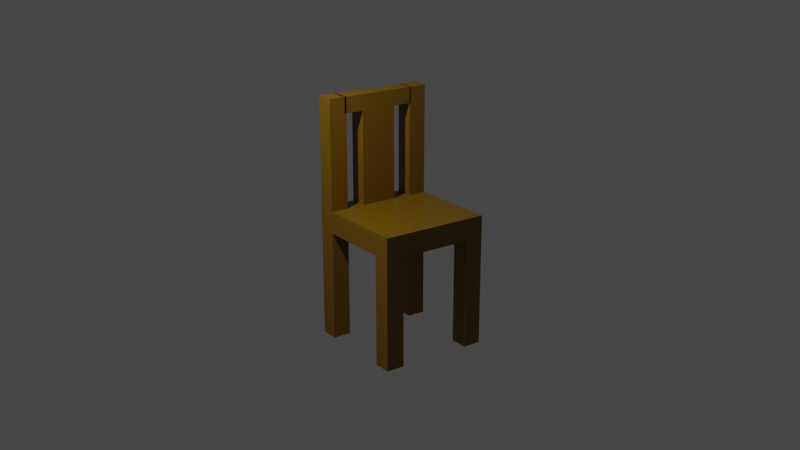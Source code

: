 # Source: chair.blend  (saved by Blender 3.0.42; exported with 4.5.12 LTS)
import bpy
from mathutils import Matrix  # noqa: F401  (used for matrix-valued properties, if any)

bpy.ops.wm.read_factory_settings(use_empty=True)
scene = bpy.context.scene
scene.name = 'Scene'

# ---- collections
col_collection = bpy.data.collections.new('Collection'); scene.collection.children.link(col_collection)

# ---- materials (node trees are filled in below, after node groups)
mat_material = bpy.data.materials.new('Material')
mat_material.alpha_threshold = 0.0
mat_material.line_color = (0.0, 0.0, 0.0, 1.0)

# ---- material node trees
mat_material.use_nodes = True; mat_material.node_tree.nodes.clear()
_N = mat_material.node_tree.nodes; _L = mat_material.node_tree.links
n0 = _N.new('ShaderNodeOutputMaterial'); n0.name = 'Material Output'; n0.location = (300, 300)
n1 = _N.new('ShaderNodeBsdfPrincipled'); n1.name = 'Principled BSDF'; n1.location = (10, 300)
n1.distribution = 'GGX'
n1.subsurface_method = 'RANDOM_WALK_SKIN'
n1.inputs[0].default_value = (0.1873, 0.09825, 0.0, 1.0)
n1.inputs[2].default_value = 0.4
n1.inputs[3].default_value = 1.45
n1.inputs[27].default_value = (0.0, 0.0, 0.0, 1.0)
n1.inputs[28].default_value = 1.0
_L.new(n1.outputs[0], n0.inputs[0])
n0.is_active_output = True

# ---- world
world_world = bpy.data.worlds.new('World'); scene.world = world_world
world_world.use_nodes = True; world_world.node_tree.nodes.clear()
_N = world_world.node_tree.nodes; _L = world_world.node_tree.links
n0 = _N.new('ShaderNodeOutputWorld'); n0.name = 'World Output'; n0.location = (300, 300)
n1 = _N.new('ShaderNodeBackground'); n1.name = 'Background'; n1.location = (10, 300)
n1.inputs[0].default_value = (0.05088, 0.05088, 0.05088, 1.0)
_L.new(n1.outputs[0], n0.inputs[0])
n0.is_active_output = True
world_world.color = (0.05088, 0.05088, 0.05088)
world_world.use_sun_shadow = False
world_world.sun_shadow_jitter_overblur = 0.0

# ---- cameras
cam_camera = bpy.data.cameras.new('Camera')
cam_camera.clip_end = 100.0
cam_camera.ortho_scale = 7.314

# ---- lights
light_light = bpy.data.lights.new('Light', 'POINT')
light_light.transmission_factor = 0.0
light_light.energy = 1000.0
light_light.shadow_soft_size = 0.1
light_light.shadow_maximum_resolution = 0.006
light_light.use_absolute_resolution = True

# ---- meshes
me_cube = bpy.data.meshes.new('Cube')
me_cube.from_pydata([(1.0, 1.0, 1.0), (1.0, 1.0, -1.0), (1.0, -1.0, 1.0), (1.0, -1.0, -1.0), (-1.0, 1.0, 1.0), (-1.0, 1.0, -1.0), (-1.0, -1.0, 1.0), (-1.0, -1.0, -1.0), (-1.0, 0.3333, -1.0), (-1.0, -0.3333, -1.0), (1.0, 0.3333, 1.0), (1.0, -0.3333, 1.0), (-1.0, -0.3333, 1.0), (-1.0, 0.3333, 1.0), (1.0, -0.3333, -1.0), (1.0, 0.3333, -1.0), (0.3333, 1.0, -1.0), (-0.3333, 1.0, -1.0), (0.3333, -1.0, 1.0), (-0.3333, -1.0, 1.0), (-0.3333, -1.0, -1.0), (0.3333, -1.0, -1.0), (-0.3333, 1.0, 1.0), (0.3333, 1.0, 1.0), (0.3333, 0.3333, -1.0), (-0.3333, 0.3333, -1.0), (0.3333, -0.3333, -1.0), (-0.3333, -0.3333, -1.0), (-0.3333, 0.3333, 1.0), (0.3333, 0.3333, 1.0), (-0.3333, -0.3333, 1.0), (0.3333, -0.3333, 1.0), (-0.6667, 1.0, -1.0), (-0.6667, -1.0, 1.0), (-0.6667, 0.3333, -1.0), (-0.6667, -0.3333, -1.0), (-0.6667, -1.0, -1.0), (-0.6667, 1.0, 1.0), (-0.6667, 0.3333, 1.0), (-0.6667, -0.3333, 1.0), (0.6667, -1.0, -1.0), (0.6667, 1.0, 1.0), (0.6667, 0.3333, 1.0), (0.6667, -0.3333, 1.0), (0.6667, 1.0, -1.0), (0.6667, -1.0, 1.0), (0.6667, 0.3333, -1.0), (0.6667, -0.3333, -1.0), (-1.0, 0.6667, 1.0), (1.0, 0.6667, -1.0), (-1.0, 0.6667, -1.0), (1.0, 0.6667, 1.0), (0.3333, 0.6667, 1.0), (-0.3333, 0.6667, 1.0), (-0.3333, 0.6667, -1.0), (0.3333, 0.6667, -1.0), (-0.6667, 0.6667, -1.0), (-0.6667, 0.6667, 1.0), (0.6667, 0.6667, 1.0), (0.6667, 0.6667, -1.0), (-1.0, -0.6667, -1.0), (1.0, -0.6667, 1.0), (-1.0, -0.6667, 1.0), (1.0, -0.6667, -1.0), (-0.3333, -0.6667, -1.0), (0.3333, -0.6667, -1.0), (0.3333, -0.6667, 1.0), (-0.3333, -0.6667, 1.0), (-0.6667, -0.6667, -1.0), (-0.6667, -0.6667, 1.0), (0.6667, -0.6667, 1.0), (0.6667, -0.6667, -1.0), (-1.0, -0.6667, -11.0), (-1.0, -1.0, -11.0), (-0.6667, 1.0, -11.0), (-1.0, 1.0, -11.0), (0.6667, -1.0, -11.0), (1.0, -1.0, -11.0), (1.0, 0.6667, -11.0), (1.0, 1.0, -11.0), (-0.6667, -1.0, -11.0), (-0.6667, -0.6667, -11.0), (0.6667, 1.0, -11.0), (0.6667, -0.6667, -11.0), (-1.0, 0.6667, -11.0), (-0.6667, 0.6667, -11.0), (0.6667, 0.6667, -11.0), (1.0, -0.6667, -11.0), (-0.6667, -1.0, 11.0), (-1.0, -1.0, 11.0), (1.0, -0.6667, 11.0), (1.0, -1.0, 11.0), (0.3333, -1.0, 11.0), (-0.3333, -1.0, 11.0), (0.3333, -0.6667, 11.0), (-0.3333, -0.6667, 11.0), (-0.6667, -0.6667, 11.0), (0.6667, -1.0, 11.0), (0.6667, -0.6667, 11.0), (-1.0, -0.6667, 11.0), (-0.3333, -1.0, 9.542), (-0.3333, -0.6667, 9.542), (0.3333, -0.6667, 9.542), (0.3333, -1.0, 9.542), (-0.6905, -0.6667, 11.0), (-0.6905, -1.0, 11.0), (-0.6905, -1.0, 9.542), (-0.6905, -0.6667, 9.542), (0.6998, -0.6667, 11.0), (0.6998, -1.0, 11.0), (0.6998, -0.6667, 9.542), (0.6998, -1.0, 9.542)], [], [(62, 6, 89, 99), (36, 33, 6, 7), (50, 48, 4, 5), (3, 40, 76, 77), (63, 61, 2, 3), (44, 41, 0, 1), (49, 51, 10, 15), (15, 10, 11, 14), (59, 49, 15, 46), (46, 15, 14, 47), (60, 62, 12, 9), (9, 12, 13, 8), (57, 48, 13, 38), (38, 13, 12, 39), (42, 29, 31, 43), (29, 28, 30, 31), (58, 52, 29, 42), (52, 53, 28, 29), (34, 25, 27, 35), (25, 24, 26, 27), (56, 54, 25, 34), (54, 55, 24, 25), (32, 37, 22, 17), (17, 22, 23, 16), (68, 64, 20, 36), (64, 65, 21, 20), (40, 45, 18, 21), (21, 18, 19, 20), (70, 66, 18, 45), (70, 45, 97, 98), (63, 3, 77, 87), (5, 4, 37, 32), (50, 56, 34, 8), (8, 34, 35, 9), (28, 38, 39, 30), (53, 57, 38, 28), (20, 19, 33, 36), (67, 69, 33, 19), (100, 93, 105, 106), (3, 2, 45, 40), (51, 58, 42, 10), (10, 42, 43, 11), (24, 46, 47, 26), (55, 59, 46, 24), (16, 23, 41, 44), (65, 71, 40, 21), (16, 44, 59, 55), (0, 41, 58, 51), (22, 37, 57, 53), (7, 60, 72, 73), (17, 16, 55, 54), (32, 17, 54, 56), (23, 22, 53, 52), (41, 23, 52, 58), (37, 4, 48, 57), (59, 44, 82, 86), (1, 0, 51, 49), (8, 13, 48, 50), (26, 47, 71, 65), (11, 43, 70, 61), (30, 39, 69, 67), (9, 35, 68, 60), (31, 30, 67, 66), (43, 31, 66, 70), (27, 26, 65, 64), (35, 27, 64, 68), (7, 6, 62, 60), (14, 11, 61, 63), (47, 14, 63, 71), (39, 12, 62, 69), (83, 87, 77, 76), (72, 81, 80, 73), (75, 74, 85, 84), (82, 79, 78, 86), (5, 32, 74, 75), (68, 36, 80, 81), (49, 59, 86, 78), (40, 71, 83, 76), (56, 50, 84, 85), (1, 49, 78, 79), (32, 56, 85, 74), (71, 63, 87, 83), (36, 7, 73, 80), (60, 68, 81, 72), (50, 5, 75, 84), (44, 1, 79, 82), (96, 99, 89, 88), (94, 95, 93, 92), (90, 98, 97, 91), (6, 33, 88, 89), (102, 101, 95, 94), (45, 2, 91, 97), (69, 62, 99, 96), (61, 70, 98, 90), (102, 94, 108, 110), (2, 61, 90, 91), (33, 69, 96, 88), (100, 103, 92, 93), (19, 18, 103, 100), (18, 66, 102, 103), (66, 67, 101, 102), (67, 19, 100, 101), (107, 106, 105, 104), (93, 95, 104, 105), (101, 100, 106, 107), (95, 101, 107, 104), (111, 110, 108, 109), (103, 102, 110, 111), (92, 103, 111, 109), (94, 92, 109, 108)])
_uv = me_cube.uv_layers.new(name='UVMap')
_uv.uv.foreach_set('vector', [0.625, 0.04167, 0.625, 0.0, 0.625, 0.0, 0.625, 0.04167, 0.375, 0.9583, 0.625, 0.9583, 0.625, 1.0, 0.375, 1.0, 0.375, 0.2083, 0.625, 0.2083, 0.625, 0.25, 0.375, 0.25, 0.375, 0.75, 0.375, 0.7917, 0.375, 0.7917, 0.375, 0.75, 0.375, 0.7083, 0.625, 0.7083, 0.625, 0.75, 0.375, 0.75, 0.375, 0.4583, 0.625, 0.4583, 0.625, 0.5, 0.375, 0.5, 0.375, 0.5417, 0.625, 0.5417, 0.625, 0.5833, 0.375, 0.5833, 0.375, 0.5833, 0.625, 0.5833, 0.625, 0.6667, 0.375, 0.6667, 0.3333, 0.5417, 0.375, 0.5417, 0.375, 0.5833, 0.3333, 0.5833, 0.3333, 0.5833, 0.375, 0.5833, 0.375, 0.6667, 0.3333, 0.6667, 0.375, 0.04167, 0.625, 0.04167, 0.625, 0.08333, 0.375, 0.08333, 0.375, 0.08333, 0.625, 0.08333, 0.625, 0.1667, 0.375, 0.1667, 0.8333, 0.5417, 0.875, 0.5417, 0.875, 0.5833, 0.8333, 0.5833, 0.8333, 0.5833, 0.875, 0.5833, 0.875, 0.6667, 0.8333, 0.6667, 0.6667, 0.5833, 0.7083, 0.5833, 0.7083, 0.6667, 0.6667, 0.6667, 0.7083, 0.5833, 0.7917, 0.5833, 0.7917, 0.6667, 0.7083, 0.6667, 0.6667, 0.5417, 0.7083, 0.5417, 0.7083, 0.5833, 0.6667, 0.5833, 0.7083, 0.5417, 0.7917, 0.5417, 0.7917, 0.5833, 0.7083, 0.5833, 0.1667, 0.5833, 0.2083, 0.5833, 0.2083, 0.6667, 0.1667, 0.6667, 0.2083, 0.5833, 0.2917, 0.5833, 0.2917, 0.6667, 0.2083, 0.6667, 0.1667, 0.5417, 0.2083, 0.5417, 0.2083, 0.5833, 0.1667, 0.5833, 0.2083, 0.5417, 0.2917, 0.5417, 0.2917, 0.5833, 0.2083, 0.5833, 0.375, 0.2917, 0.625, 0.2917, 0.625, 0.3333, 0.375, 0.3333, 0.375, 0.3333, 0.625, 0.3333, 0.625, 0.4167, 0.375, 0.4167, 0.1667, 0.7083, 0.2083, 0.7083, 0.2083, 0.75, 0.1667, 0.75, 0.2083, 0.7083, 0.2917, 0.7083, 0.2917, 0.75, 0.2083, 0.75, 0.375, 0.7917, 0.625, 0.7917, 0.625, 0.8333, 0.375, 0.8333, 0.375, 0.8333, 0.625, 0.8333, 0.625, 0.9167, 0.375, 0.9167, 0.6667, 0.7083, 0.7083, 0.7083, 0.7083, 0.75, 0.6667, 0.75, 0.6667, 0.7083, 0.6667, 0.75, 0.6667, 0.75, 0.6667, 0.7083, 0.375, 0.7083, 0.375, 0.75, 0.375, 0.75, 0.375, 0.7083, 0.375, 0.25, 0.625, 0.25, 0.625, 0.2917, 0.375, 0.2917, 0.125, 0.5417, 0.1667, 0.5417, 0.1667, 0.5833, 0.125, 0.5833, 0.125, 0.5833, 0.1667, 0.5833, 0.1667, 0.6667, 0.125, 0.6667, 0.7917, 0.5833, 0.8333, 0.5833, 0.8333, 0.6667, 0.7917, 0.6667, 0.7917, 0.5417, 0.8333, 0.5417, 0.8333, 0.5833, 0.7917, 0.5833, 0.375, 0.9167, 0.625, 0.9167, 0.625, 0.9583, 0.375, 0.9583, 0.7917, 0.7083, 0.8333, 0.7083, 0.8333, 0.75, 0.7917, 0.75, 0.625, 0.9167, 0.625, 0.9167, 0.625, 0.9167, 0.625, 0.9167, 0.375, 0.75, 0.625, 0.75, 0.625, 0.7917, 0.375, 0.7917, 0.625, 0.5417, 0.6667, 0.5417, 0.6667, 0.5833, 0.625, 0.5833, 0.625, 0.5833, 0.6667, 0.5833, 0.6667, 0.6667, 0.625, 0.6667, 0.2917, 0.5833, 0.3333, 0.5833, 0.3333, 0.6667, 0.2917, 0.6667, 0.2917, 0.5417, 0.3333, 0.5417, 0.3333, 0.5833, 0.2917, 0.5833, 0.375, 0.4167, 0.625, 0.4167, 0.625, 0.4583, 0.375, 0.4583, 0.2917, 0.7083, 0.3333, 0.7083, 0.3333, 0.75, 0.2917, 0.75, 0.2917, 0.5, 0.3333, 0.5, 0.3333, 0.5417, 0.2917, 0.5417, 0.625, 0.5, 0.6667, 0.5, 0.6667, 0.5417, 0.625, 0.5417, 0.7917, 0.5, 0.8333, 0.5, 0.8333, 0.5417, 0.7917, 0.5417, 0.375, 0.0, 0.375, 0.04167, 0.375, 0.04167, 0.375, 0.0, 0.2083, 0.5, 0.2917, 0.5, 0.2917, 0.5417, 0.2083, 0.5417, 0.1667, 0.5, 0.2083, 0.5, 0.2083, 0.5417, 0.1667, 0.5417, 0.7083, 0.5, 0.7917, 0.5, 0.7917, 0.5417, 0.7083, 0.5417, 0.6667, 0.5, 0.7083, 0.5, 0.7083, 0.5417, 0.6667, 0.5417, 0.8333, 0.5, 0.875, 0.5, 0.875, 0.5417, 0.8333, 0.5417, 0.3333, 0.5417, 0.3333, 0.5, 0.3333, 0.5, 0.3333, 0.5417, 0.375, 0.5, 0.625, 0.5, 0.625, 0.5417, 0.375, 0.5417, 0.375, 0.1667, 0.625, 0.1667, 0.625, 0.2083, 0.375, 0.2083, 0.2917, 0.6667, 0.3333, 0.6667, 0.3333, 0.7083, 0.2917, 0.7083, 0.625, 0.6667, 0.6667, 0.6667, 0.6667, 0.7083, 0.625, 0.7083, 0.7917, 0.6667, 0.8333, 0.6667, 0.8333, 0.7083, 0.7917, 0.7083, 0.125, 0.6667, 0.1667, 0.6667, 0.1667, 0.7083, 0.125, 0.7083, 0.7083, 0.6667, 0.7917, 0.6667, 0.7917, 0.7083, 0.7083, 0.7083, 0.6667, 0.6667, 0.7083, 0.6667, 0.7083, 0.7083, 0.6667, 0.7083, 0.2083, 0.6667, 0.2917, 0.6667, 0.2917, 0.7083, 0.2083, 0.7083, 0.1667, 0.6667, 0.2083, 0.6667, 0.2083, 0.7083, 0.1667, 0.7083, 0.375, 0.0, 0.625, 0.0, 0.625, 0.04167, 0.375, 0.04167, 0.375, 0.6667, 0.625, 0.6667, 0.625, 0.7083, 0.375, 0.7083, 0.3333, 0.6667, 0.375, 0.6667, 0.375, 0.7083, 0.3333, 0.7083, 0.8333, 0.6667, 0.875, 0.6667, 0.875, 0.7083, 0.8333, 0.7083, 0.3333, 0.7083, 0.375, 0.7083, 0.375, 0.75, 0.3333, 0.75, 0.125, 0.7083, 0.1667, 0.7083, 0.1667, 0.75, 0.125, 0.75, 0.125, 0.5, 0.1667, 0.5, 0.1667, 0.5417, 0.125, 0.5417, 0.3333, 0.5, 0.375, 0.5, 0.375, 0.5417, 0.3333, 0.5417, 0.375, 0.25, 0.375, 0.2917, 0.375, 0.2917, 0.375, 0.25, 0.1667, 0.7083, 0.1667, 0.75, 0.1667, 0.75, 0.1667, 0.7083, 0.375, 0.5417, 0.3333, 0.5417, 0.3333, 0.5417, 0.375, 0.5417, 0.3333, 0.75, 0.3333, 0.7083, 0.3333, 0.7083, 0.3333, 0.75, 0.1667, 0.5417, 0.125, 0.5417, 0.125, 0.5417, 0.1667, 0.5417, 0.375, 0.5, 0.375, 0.5417, 0.375, 0.5417, 0.375, 0.5, 0.1667, 0.5, 0.1667, 0.5417, 0.1667, 0.5417, 0.1667, 0.5, 0.3333, 0.7083, 0.375, 0.7083, 0.375, 0.7083, 0.3333, 0.7083, 0.375, 0.9583, 0.375, 1.0, 0.375, 1.0, 0.375, 0.9583, 0.125, 0.7083, 0.1667, 0.7083, 0.1667, 0.7083, 0.125, 0.7083, 0.375, 0.2083, 0.375, 0.25, 0.375, 0.25, 0.375, 0.2083, 0.375, 0.4583, 0.375, 0.5, 0.375, 0.5, 0.375, 0.4583, 0.8333, 0.7083, 0.875, 0.7083, 0.875, 0.75, 0.8333, 0.75, 0.7083, 0.7083, 0.7917, 0.7083, 0.7917, 0.75, 0.7083, 0.75, 0.625, 0.7083, 0.6667, 0.7083, 0.6667, 0.75, 0.625, 0.75, 0.625, 1.0, 0.625, 0.9583, 0.625, 0.9583, 0.625, 1.0, 0.7083, 0.7083, 0.7917, 0.7083, 0.7917, 0.7083, 0.7083, 0.7083, 0.625, 0.7917, 0.625, 0.75, 0.625, 0.75, 0.625, 0.7917, 0.8333, 0.7083, 0.875, 0.7083, 0.875, 0.7083, 0.8333, 0.7083, 0.625, 0.7083, 0.6667, 0.7083, 0.6667, 0.7083, 0.625, 0.7083, 0.7083, 0.7083, 0.7083, 0.7083, 0.7083, 0.7083, 0.7083, 0.7083, 0.625, 0.75, 0.625, 0.7083, 0.625, 0.7083, 0.625, 0.75, 0.8333, 0.75, 0.8333, 0.7083, 0.8333, 0.7083, 0.8333, 0.75, 0.625, 0.9167, 0.625, 0.8333, 0.625, 0.8333, 0.625, 0.9167, 0.625, 0.9167, 0.625, 0.8333, 0.625, 0.8333, 0.625, 0.9167, 0.7083, 0.75, 0.7083, 0.7083, 0.7083, 0.7083, 0.7083, 0.75, 0.7083, 0.7083, 0.7917, 0.7083, 0.7917, 0.7083, 0.7083, 0.7083, 0.7917, 0.7083, 0.7917, 0.75, 0.7917, 0.75, 0.7917, 0.7083, 0.7917, 0.7083, 0.7917, 0.75, 0.7917, 0.75, 0.7917, 0.7083, 0.7917, 0.75, 0.7917, 0.7083, 0.7917, 0.7083, 0.7917, 0.75, 0.7917, 0.7083, 0.7917, 0.75, 0.7917, 0.75, 0.7917, 0.7083, 0.7917, 0.7083, 0.7917, 0.7083, 0.7917, 0.7083, 0.7917, 0.7083, 0.7083, 0.75, 0.7083, 0.7083, 0.7083, 0.7083, 0.7083, 0.75, 0.7083, 0.75, 0.7083, 0.7083, 0.7083, 0.7083, 0.7083, 0.75, 0.625, 0.8333, 0.625, 0.8333, 0.625, 0.8333, 0.625, 0.8333, 0.7083, 0.7083, 0.7083, 0.75, 0.7083, 0.75, 0.7083, 0.7083])
me_cube.materials.append(mat_material)
me_cube.use_remesh_preserve_volume = False
me_cube.use_remesh_preserve_attributes = False
me_cube.use_mirror_vertex_groups = False
me_cube.update()

# ---- objects
ob_cube = bpy.data.objects.new('Cube', me_cube)
ob_light = bpy.data.objects.new('Light', light_light)
ob_camera = bpy.data.objects.new('Camera', cam_camera)

# ---- transforms, parenting, visibility, modifiers, constraints
ob_cube.location = (0.0, 0.0, 0.0)
ob_cube.scale = (1.0, 1.0, 0.2)
ob_cube.lock_rotations_4d = False
ob_cube.empty_display_type = 'ARROWS'
ob_cube.lineart.crease_threshold = 0.0
ob_light.location = (4.076, 1.005, 5.904)
ob_light.rotation_euler = (0.6503, 0.05522, 1.866)
ob_light.lock_rotations_4d = False
ob_light.empty_display_type = 'ARROWS'
ob_light.color = (0.0, 0.0, 0.0, 0.0)
ob_light.lineart.crease_threshold = 0.0
ob_camera.location = (10.74, 14.9, 6.356)
ob_camera.rotation_euler = (1.235, -5.142e-07, 2.518)
ob_camera.lock_rotations_4d = False
ob_camera.empty_display_type = 'ARROWS'
ob_camera.color = (0.0, 0.0, 0.0, 0.0)
ob_camera.display_type = 'WIRE'
ob_camera.lineart.crease_threshold = 0.0

# ---- collection membership
col_collection.objects.link(ob_cube)
col_collection.objects.link(ob_light)
col_collection.objects.link(ob_camera)

# ---- scene / render settings (as saved in the file)
scene.camera = ob_camera
scene.frame_start = 1; scene.frame_end = 250; scene.frame_set(1)
scene.render.engine = 'CYCLES'
scene.cycles.sampling_pattern = 'TABULATED_SOBOL'
scene.cycles.use_light_tree = False
scene.view_settings.view_transform = 'Filmic'
bpy.context.view_layer.update()
